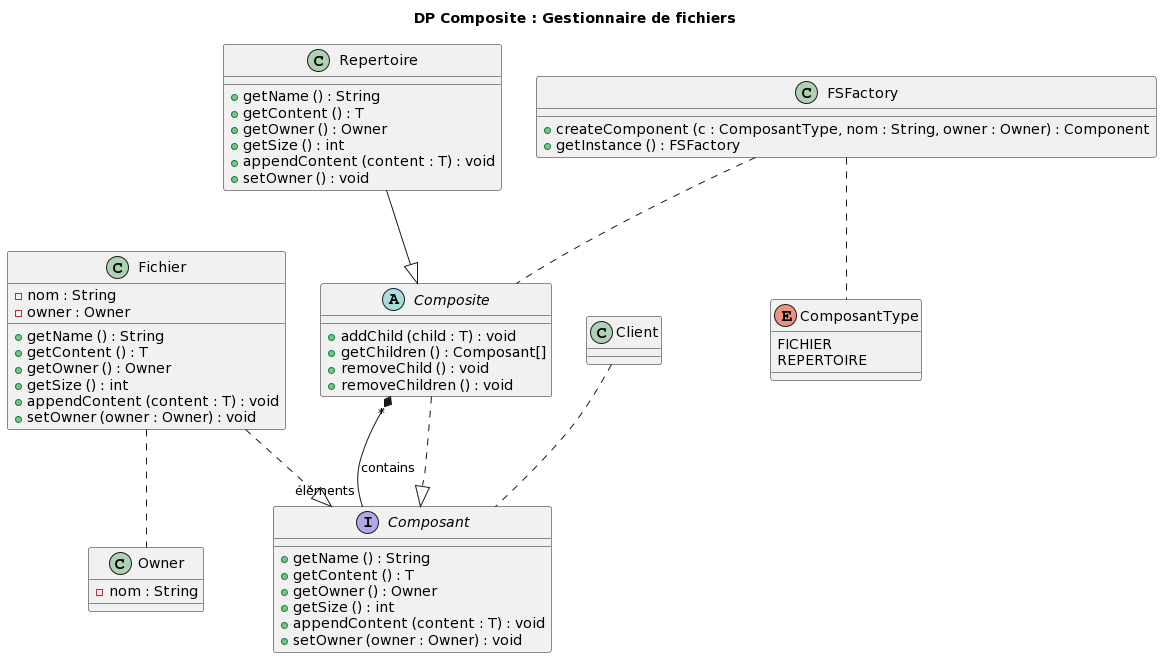

The diagram above was rendered by PlantUML. Its source (embedded in the PNG):
@startuml
title DP Composite : Gestionnaire de fichiers

class Client {}

interface Composant {
 + getName () : String
 + getContent () : T
 + getOwner () : Owner
 + getSize () : int
 + appendContent (content : T) : void
 + setOwner (owner : Owner) : void
}

class Fichier {
 - nom : String
 - owner : Owner
 + getName () : String
 + getContent () : T
 + getOwner () : Owner
 + getSize () : int
 + appendContent (content : T) : void
 + setOwner (owner : Owner) : void
}

class Owner {
 - nom : String 
}

abstract class Composite {
 + addChild (child : T) : void
 + getChildren () : Composant[]
 + removeChild () : void
 + removeChildren () : void 
}

class Repertoire {
 + getName () : String
 + getContent () : T
 + getOwner () : Owner
 + getSize () : int
 + appendContent (content : T) : void
 + setOwner () : void
}

class FSFactory {
 + createComponent (c : ComposantType, nom : String, owner : Owner) : Component
 + getInstance () : FSFactory
}

enum ComposantType {
 FICHIER
 REPERTOIRE
}

Client .. Composant
Fichier ..|> Composant
Composite ..|> Composant
Composite "*" *-- "éléments" Composant : contains
Fichier .. Owner
Repertoire --|> Composite
FSFactory .. Composite
FSFactory .. ComposantType
@enduml